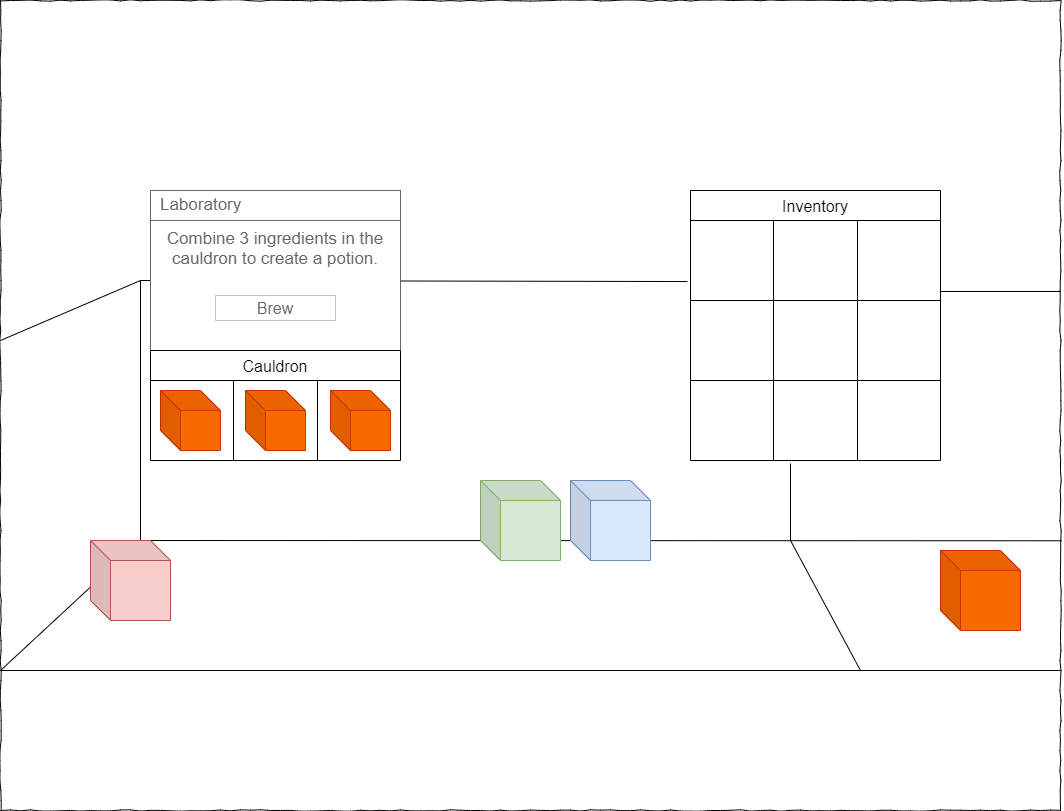

The diagram above was exported from draw.io. Its source (the exported page's mxGraphModel, read from the mxfile embedded in the PNG):
<mxGraphModel dx="1422" dy="829" grid="1" gridSize="10" guides="1" tooltips="1" connect="1" arrows="1" fold="1" page="1" pageScale="1" pageWidth="1100" pageHeight="850" background="none" math="0" shadow="0">
  <root>
    <mxCell id="0" />
    <mxCell id="1" parent="0" />
    <mxCell id="4Q_4An0YlGyGXWKVLPmh-30" value="Inventory" style="shape=table;startSize=30;container=1;collapsible=0;childLayout=tableLayout;strokeColor=default;fontSize=16;" parent="1" vertex="1">
      <mxGeometry x="710" y="210" width="250" height="270" as="geometry" />
    </mxCell>
    <mxCell id="4Q_4An0YlGyGXWKVLPmh-31" value="" style="shape=tableRow;horizontal=0;startSize=0;swimlaneHead=0;swimlaneBody=0;strokeColor=inherit;top=0;left=0;bottom=0;right=0;collapsible=0;dropTarget=0;fillColor=none;points=[[0,0.5],[1,0.5]];portConstraint=eastwest;fontSize=16;" parent="4Q_4An0YlGyGXWKVLPmh-30" vertex="1">
      <mxGeometry y="30" width="250" height="80" as="geometry" />
    </mxCell>
    <mxCell id="4Q_4An0YlGyGXWKVLPmh-32" value="" style="shape=partialRectangle;html=1;whiteSpace=wrap;connectable=0;strokeColor=inherit;overflow=hidden;fillColor=none;top=0;left=0;bottom=0;right=0;pointerEvents=1;fontSize=16;" parent="4Q_4An0YlGyGXWKVLPmh-31" vertex="1">
      <mxGeometry width="83" height="80" as="geometry">
        <mxRectangle width="83" height="80" as="alternateBounds" />
      </mxGeometry>
    </mxCell>
    <mxCell id="4Q_4An0YlGyGXWKVLPmh-33" value="" style="shape=partialRectangle;html=1;whiteSpace=wrap;connectable=0;strokeColor=inherit;overflow=hidden;fillColor=none;top=0;left=0;bottom=0;right=0;pointerEvents=1;fontSize=16;" parent="4Q_4An0YlGyGXWKVLPmh-31" vertex="1">
      <mxGeometry x="83" width="84" height="80" as="geometry">
        <mxRectangle width="84" height="80" as="alternateBounds" />
      </mxGeometry>
    </mxCell>
    <mxCell id="4Q_4An0YlGyGXWKVLPmh-34" value="" style="shape=partialRectangle;html=1;whiteSpace=wrap;connectable=0;strokeColor=inherit;overflow=hidden;fillColor=none;top=0;left=0;bottom=0;right=0;pointerEvents=1;fontSize=16;" parent="4Q_4An0YlGyGXWKVLPmh-31" vertex="1">
      <mxGeometry x="167" width="83" height="80" as="geometry">
        <mxRectangle width="83" height="80" as="alternateBounds" />
      </mxGeometry>
    </mxCell>
    <mxCell id="4Q_4An0YlGyGXWKVLPmh-35" style="shape=tableRow;horizontal=0;startSize=0;swimlaneHead=0;swimlaneBody=0;strokeColor=inherit;top=0;left=0;bottom=0;right=0;collapsible=0;dropTarget=0;fillColor=none;points=[[0,0.5],[1,0.5]];portConstraint=eastwest;fontSize=16;" parent="4Q_4An0YlGyGXWKVLPmh-30" vertex="1">
      <mxGeometry y="110" width="250" height="80" as="geometry" />
    </mxCell>
    <mxCell id="4Q_4An0YlGyGXWKVLPmh-36" style="shape=partialRectangle;html=1;whiteSpace=wrap;connectable=0;strokeColor=inherit;overflow=hidden;fillColor=none;top=0;left=0;bottom=0;right=0;pointerEvents=1;fontSize=16;" parent="4Q_4An0YlGyGXWKVLPmh-35" vertex="1">
      <mxGeometry width="83" height="80" as="geometry">
        <mxRectangle width="83" height="80" as="alternateBounds" />
      </mxGeometry>
    </mxCell>
    <mxCell id="4Q_4An0YlGyGXWKVLPmh-37" style="shape=partialRectangle;html=1;whiteSpace=wrap;connectable=0;strokeColor=inherit;overflow=hidden;fillColor=none;top=0;left=0;bottom=0;right=0;pointerEvents=1;fontSize=16;" parent="4Q_4An0YlGyGXWKVLPmh-35" vertex="1">
      <mxGeometry x="83" width="84" height="80" as="geometry">
        <mxRectangle width="84" height="80" as="alternateBounds" />
      </mxGeometry>
    </mxCell>
    <mxCell id="4Q_4An0YlGyGXWKVLPmh-38" style="shape=partialRectangle;html=1;whiteSpace=wrap;connectable=0;strokeColor=inherit;overflow=hidden;fillColor=none;top=0;left=0;bottom=0;right=0;pointerEvents=1;fontSize=16;" parent="4Q_4An0YlGyGXWKVLPmh-35" vertex="1">
      <mxGeometry x="167" width="83" height="80" as="geometry">
        <mxRectangle width="83" height="80" as="alternateBounds" />
      </mxGeometry>
    </mxCell>
    <mxCell id="4Q_4An0YlGyGXWKVLPmh-39" style="shape=tableRow;horizontal=0;startSize=0;swimlaneHead=0;swimlaneBody=0;strokeColor=inherit;top=0;left=0;bottom=0;right=0;collapsible=0;dropTarget=0;fillColor=none;points=[[0,0.5],[1,0.5]];portConstraint=eastwest;fontSize=16;" parent="4Q_4An0YlGyGXWKVLPmh-30" vertex="1">
      <mxGeometry y="190" width="250" height="80" as="geometry" />
    </mxCell>
    <mxCell id="4Q_4An0YlGyGXWKVLPmh-40" style="shape=partialRectangle;html=1;whiteSpace=wrap;connectable=0;strokeColor=inherit;overflow=hidden;fillColor=none;top=0;left=0;bottom=0;right=0;pointerEvents=1;fontSize=16;" parent="4Q_4An0YlGyGXWKVLPmh-39" vertex="1">
      <mxGeometry width="83" height="80" as="geometry">
        <mxRectangle width="83" height="80" as="alternateBounds" />
      </mxGeometry>
    </mxCell>
    <mxCell id="4Q_4An0YlGyGXWKVLPmh-41" style="shape=partialRectangle;html=1;whiteSpace=wrap;connectable=0;strokeColor=inherit;overflow=hidden;fillColor=none;top=0;left=0;bottom=0;right=0;pointerEvents=1;fontSize=16;" parent="4Q_4An0YlGyGXWKVLPmh-39" vertex="1">
      <mxGeometry x="83" width="84" height="80" as="geometry">
        <mxRectangle width="84" height="80" as="alternateBounds" />
      </mxGeometry>
    </mxCell>
    <mxCell id="4Q_4An0YlGyGXWKVLPmh-42" style="shape=partialRectangle;html=1;whiteSpace=wrap;connectable=0;strokeColor=inherit;overflow=hidden;fillColor=none;top=0;left=0;bottom=0;right=0;pointerEvents=1;fontSize=16;" parent="4Q_4An0YlGyGXWKVLPmh-39" vertex="1">
      <mxGeometry x="167" width="83" height="80" as="geometry">
        <mxRectangle width="83" height="80" as="alternateBounds" />
      </mxGeometry>
    </mxCell>
    <mxCell id="677b7b8949515195-1" value="" style="whiteSpace=wrap;html=1;rounded=0;shadow=0;labelBackgroundColor=none;strokeColor=#000000;strokeWidth=1;fillColor=none;fontFamily=Verdana;fontSize=12;fontColor=#000000;align=center;comic=1;" parent="1" vertex="1">
      <mxGeometry x="20" y="20" width="1060" height="810" as="geometry" />
    </mxCell>
    <mxCell id="gBUR-F1FtjLeRcrd6eLH-1" value="" style="endArrow=none;html=1;rounded=0;entryX=0.132;entryY=0.667;entryDx=0;entryDy=0;entryPerimeter=0;" parent="1" target="677b7b8949515195-1" edge="1">
      <mxGeometry width="50" height="50" relative="1" as="geometry">
        <mxPoint x="20" y="690" as="sourcePoint" />
        <mxPoint x="70" y="570" as="targetPoint" />
      </mxGeometry>
    </mxCell>
    <mxCell id="gBUR-F1FtjLeRcrd6eLH-4" value="" style="endArrow=none;html=1;rounded=0;entryX=1.001;entryY=0.667;entryDx=0;entryDy=0;entryPerimeter=0;" parent="1" target="677b7b8949515195-1" edge="1">
      <mxGeometry width="50" height="50" relative="1" as="geometry">
        <mxPoint x="160" y="560" as="sourcePoint" />
        <mxPoint x="570" y="400" as="targetPoint" />
      </mxGeometry>
    </mxCell>
    <mxCell id="gBUR-F1FtjLeRcrd6eLH-5" value="" style="endArrow=none;html=1;rounded=0;entryX=1.001;entryY=0.667;entryDx=0;entryDy=0;entryPerimeter=0;" parent="1" edge="1">
      <mxGeometry width="50" height="50" relative="1" as="geometry">
        <mxPoint x="20" y="690" as="sourcePoint" />
        <mxPoint x="1080" y="690" as="targetPoint" />
      </mxGeometry>
    </mxCell>
    <mxCell id="gBUR-F1FtjLeRcrd6eLH-6" value="" style="endArrow=none;html=1;rounded=0;entryX=0.132;entryY=0.667;entryDx=0;entryDy=0;entryPerimeter=0;" parent="1" edge="1">
      <mxGeometry width="50" height="50" relative="1" as="geometry">
        <mxPoint x="20" y="360" as="sourcePoint" />
        <mxPoint x="160" y="300" as="targetPoint" />
      </mxGeometry>
    </mxCell>
    <mxCell id="gBUR-F1FtjLeRcrd6eLH-7" value="" style="endArrow=none;html=1;rounded=0;" parent="1" edge="1">
      <mxGeometry width="50" height="50" relative="1" as="geometry">
        <mxPoint x="160" y="560" as="sourcePoint" />
        <mxPoint x="160" y="300" as="targetPoint" />
      </mxGeometry>
    </mxCell>
    <mxCell id="gBUR-F1FtjLeRcrd6eLH-8" value="" style="endArrow=none;html=1;rounded=0;entryX=-0.012;entryY=0.763;entryDx=0;entryDy=0;entryPerimeter=0;" parent="1" target="4Q_4An0YlGyGXWKVLPmh-31" edge="1">
      <mxGeometry width="50" height="50" relative="1" as="geometry">
        <mxPoint x="160" y="300" as="sourcePoint" />
        <mxPoint x="570" y="400" as="targetPoint" />
      </mxGeometry>
    </mxCell>
    <mxCell id="gBUR-F1FtjLeRcrd6eLH-9" value="" style="shape=cube;whiteSpace=wrap;html=1;boundedLbl=1;backgroundOutline=1;darkOpacity=0.05;darkOpacity2=0.1;fillColor=#f8cecc;strokeColor=#b85450;" parent="1" vertex="1">
      <mxGeometry x="110" y="560" width="80" height="80" as="geometry" />
    </mxCell>
    <mxCell id="gBUR-F1FtjLeRcrd6eLH-10" value="" style="shape=cube;whiteSpace=wrap;html=1;boundedLbl=1;backgroundOutline=1;darkOpacity=0.05;darkOpacity2=0.1;fillColor=#dae8fc;strokeColor=#6c8ebf;" parent="1" vertex="1">
      <mxGeometry x="590" y="500" width="80" height="80" as="geometry" />
    </mxCell>
    <mxCell id="gBUR-F1FtjLeRcrd6eLH-11" value="" style="shape=cube;whiteSpace=wrap;html=1;boundedLbl=1;backgroundOutline=1;darkOpacity=0.05;darkOpacity2=0.1;fillColor=#d5e8d4;strokeColor=#82b366;" parent="1" vertex="1">
      <mxGeometry x="500" y="500" width="80" height="80" as="geometry" />
    </mxCell>
    <mxCell id="gBUR-F1FtjLeRcrd6eLH-12" value="" style="endArrow=none;html=1;rounded=0;entryX=0.4;entryY=1.038;entryDx=0;entryDy=0;entryPerimeter=0;" parent="1" target="4Q_4An0YlGyGXWKVLPmh-39" edge="1">
      <mxGeometry width="50" height="50" relative="1" as="geometry">
        <mxPoint x="810" y="560" as="sourcePoint" />
        <mxPoint x="800" y="300" as="targetPoint" />
      </mxGeometry>
    </mxCell>
    <mxCell id="gBUR-F1FtjLeRcrd6eLH-13" value="" style="endArrow=none;html=1;rounded=0;" parent="1" edge="1">
      <mxGeometry width="50" height="50" relative="1" as="geometry">
        <mxPoint x="880" y="690" as="sourcePoint" />
        <mxPoint x="810" y="560" as="targetPoint" />
      </mxGeometry>
    </mxCell>
    <mxCell id="gBUR-F1FtjLeRcrd6eLH-14" value="" style="shape=cube;whiteSpace=wrap;html=1;boundedLbl=1;backgroundOutline=1;darkOpacity=0.05;darkOpacity2=0.1;fillColor=#fa6800;strokeColor=#C73500;fontColor=#000000;" parent="1" vertex="1">
      <mxGeometry x="350" y="410" width="60" height="60" as="geometry" />
    </mxCell>
    <mxCell id="gBUR-F1FtjLeRcrd6eLH-15" value="" style="shape=cube;whiteSpace=wrap;html=1;boundedLbl=1;backgroundOutline=1;darkOpacity=0.05;darkOpacity2=0.1;fillColor=#fa6800;strokeColor=#C73500;fontColor=#000000;" parent="1" vertex="1">
      <mxGeometry x="960" y="570" width="80" height="80" as="geometry" />
    </mxCell>
    <mxCell id="4Q_4An0YlGyGXWKVLPmh-22" value="Combine 3 ingredients in the cauldron to create a potion." style="strokeWidth=1;shadow=0;dashed=0;align=center;html=1;shape=mxgraph.mockup.containers.rrect;rSize=0;strokeColor=#666666;fontColor=#666666;fontSize=17;verticalAlign=top;whiteSpace=wrap;fillColor=#ffffff;spacingTop=32;" parent="1" vertex="1">
      <mxGeometry x="170" y="210" width="250" height="160" as="geometry" />
    </mxCell>
    <mxCell id="4Q_4An0YlGyGXWKVLPmh-23" value="Laboratory" style="strokeWidth=1;shadow=0;dashed=0;align=center;html=1;shape=mxgraph.mockup.containers.rrect;rSize=0;fontSize=17;fontColor=#666666;strokeColor=#666666;align=left;spacingLeft=8;fillColor=#ffffff;resizeWidth=1;whiteSpace=wrap;" parent="4Q_4An0YlGyGXWKVLPmh-22" vertex="1">
      <mxGeometry width="250" height="30" relative="1" as="geometry" />
    </mxCell>
    <mxCell id="4Q_4An0YlGyGXWKVLPmh-24" value="Brew" style="strokeWidth=1;shadow=0;dashed=0;align=center;html=1;shape=mxgraph.mockup.containers.rrect;rSize=0;fontSize=16;fontColor=#666666;strokeColor=#c4c4c4;resizable=0;whiteSpace=wrap;fillColor=#ffffff;" parent="4Q_4An0YlGyGXWKVLPmh-22" vertex="1">
      <mxGeometry x="0.5" y="1" width="120" height="25" relative="1" as="geometry">
        <mxPoint x="-60" y="-55" as="offset" />
      </mxGeometry>
    </mxCell>
    <mxCell id="4Q_4An0YlGyGXWKVLPmh-25" value="Cauldron" style="shape=table;startSize=30;container=1;collapsible=0;childLayout=tableLayout;strokeColor=default;fontSize=16;" parent="1" vertex="1">
      <mxGeometry x="170" y="370" width="250" height="110" as="geometry" />
    </mxCell>
    <mxCell id="4Q_4An0YlGyGXWKVLPmh-26" value="" style="shape=tableRow;horizontal=0;startSize=0;swimlaneHead=0;swimlaneBody=0;strokeColor=inherit;top=0;left=0;bottom=0;right=0;collapsible=0;dropTarget=0;fillColor=none;points=[[0,0.5],[1,0.5]];portConstraint=eastwest;fontSize=16;" parent="4Q_4An0YlGyGXWKVLPmh-25" vertex="1">
      <mxGeometry y="30" width="250" height="80" as="geometry" />
    </mxCell>
    <mxCell id="4Q_4An0YlGyGXWKVLPmh-27" value="" style="shape=partialRectangle;html=1;whiteSpace=wrap;connectable=0;strokeColor=inherit;overflow=hidden;fillColor=none;top=0;left=0;bottom=0;right=0;pointerEvents=1;fontSize=16;" parent="4Q_4An0YlGyGXWKVLPmh-26" vertex="1">
      <mxGeometry width="83" height="80" as="geometry">
        <mxRectangle width="83" height="80" as="alternateBounds" />
      </mxGeometry>
    </mxCell>
    <mxCell id="4Q_4An0YlGyGXWKVLPmh-28" value="" style="shape=partialRectangle;html=1;whiteSpace=wrap;connectable=0;strokeColor=inherit;overflow=hidden;fillColor=none;top=0;left=0;bottom=0;right=0;pointerEvents=1;fontSize=16;" parent="4Q_4An0YlGyGXWKVLPmh-26" vertex="1">
      <mxGeometry x="83" width="84" height="80" as="geometry">
        <mxRectangle width="84" height="80" as="alternateBounds" />
      </mxGeometry>
    </mxCell>
    <mxCell id="4Q_4An0YlGyGXWKVLPmh-29" value="" style="shape=partialRectangle;html=1;whiteSpace=wrap;connectable=0;strokeColor=inherit;overflow=hidden;fillColor=none;top=0;left=0;bottom=0;right=0;pointerEvents=1;fontSize=16;" parent="4Q_4An0YlGyGXWKVLPmh-26" vertex="1">
      <mxGeometry x="167" width="83" height="80" as="geometry">
        <mxRectangle width="83" height="80" as="alternateBounds" />
      </mxGeometry>
    </mxCell>
    <mxCell id="4Q_4An0YlGyGXWKVLPmh-43" value="" style="endArrow=none;html=1;rounded=0;" parent="1" edge="1">
      <mxGeometry width="50" height="50" relative="1" as="geometry">
        <mxPoint x="960" y="311" as="sourcePoint" />
        <mxPoint x="1080" y="311" as="targetPoint" />
      </mxGeometry>
    </mxCell>
    <mxCell id="-ONL8ggNFETyW1daAAlL-22" value="" style="shape=cube;whiteSpace=wrap;html=1;boundedLbl=1;backgroundOutline=1;darkOpacity=0.05;darkOpacity2=0.1;fillColor=#fa6800;strokeColor=#C73500;fontColor=#000000;" parent="1" vertex="1">
      <mxGeometry x="265" y="410" width="60" height="60" as="geometry" />
    </mxCell>
    <mxCell id="-ONL8ggNFETyW1daAAlL-23" value="" style="shape=cube;whiteSpace=wrap;html=1;boundedLbl=1;backgroundOutline=1;darkOpacity=0.05;darkOpacity2=0.1;fillColor=#fa6800;strokeColor=#C73500;fontColor=#000000;" parent="1" vertex="1">
      <mxGeometry x="180" y="410" width="60" height="60" as="geometry" />
    </mxCell>
  </root>
</mxGraphModel>